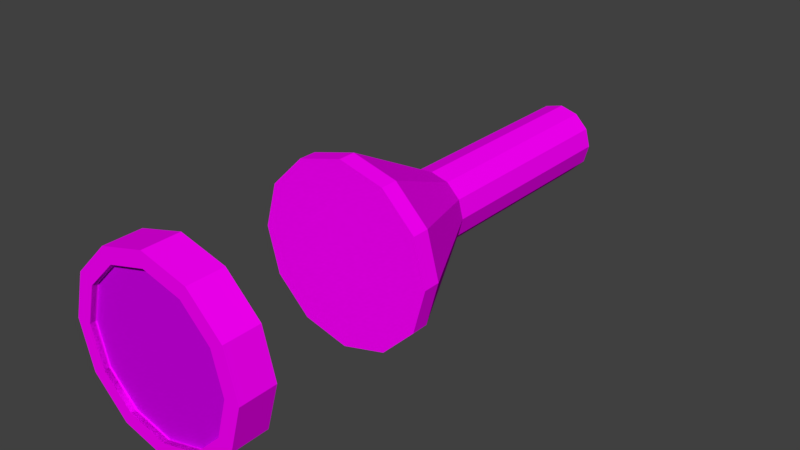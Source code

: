 # Source: flashlight.blend  (saved by Blender 2.79.0; exported with 4.5.12 LTS)
import bpy
from mathutils import Matrix  # noqa: F401  (used for matrix-valued properties, if any)

bpy.ops.wm.read_factory_settings(use_empty=True)
scene = bpy.context.scene
scene.name = 'Scene'

# ---- collections
col_collection_1 = bpy.data.collections.new('Collection 1'); scene.collection.children.link(col_collection_1)

# ---- images (referenced by path relative to the original .blend; pixels are not part of the script)
import os
ASSET_DIR = os.environ.get("B2B_ASSET_DIR", "")  # directory of the original .blend (textures are referenced by path, not embedded)
HERE = os.path.dirname(os.path.abspath(__file__))  # packed textures are extracted next to this script under _unpacked/

def load_image(name, relpath, width, height, colorspace="sRGB"):
    """Load a texture the original file referenced (path relative to the .blend, or extracted next to this script)."""
    p = next((c for c in (os.path.join(HERE, relpath), os.path.join(ASSET_DIR, relpath)) if relpath and os.path.exists(c)), "")
    if p:
        img = bpy.data.images.load(p, check_existing=True)
        img.name = name
    else:  # same state as the original file: an image datablock whose file is absent (Cycles renders it pink)
        img = bpy.data.images.new(name, width, height)
        img.source = "FILE"
        img.filepath = "//" + (relpath or name)
    img.colorspace_settings.name = colorspace
    return img
img_lowpolytexture_png = load_image('LowPolyTexture.png', 'LowPolyTexture.png', 1024, 1024, 'sRGB')

# ---- materials (node trees are filled in below, after node groups)
mat_glassfilter = bpy.data.materials.new('GlassFilter')
mat_glassfilter.alpha_threshold = 0.0
mat_glassfilter.roughness = 0.5
mat_material = bpy.data.materials.new('Material')
mat_material.alpha_threshold = 0.0
mat_material.roughness = 0.5

# ---- material node trees
mat_glassfilter.use_nodes = True; mat_glassfilter.node_tree.nodes.clear()
_N = mat_glassfilter.node_tree.nodes; _L = mat_glassfilter.node_tree.links
n0 = _N.new('ShaderNodeOutputMaterial'); n0.name = 'Material Output'; n0.location = (300, 300)
n1 = _N.new('ShaderNodeBsdfDiffuse'); n1.name = 'Diffuse BSDF'; n1.location = (10, 300)
n1.inputs[0].default_value = (0.6298, 0.0, 0.8, 0.1462)
_L.new(n1.outputs[0], n0.inputs[0])
n0.is_active_output = True
mat_material.use_nodes = True; mat_material.node_tree.nodes.clear()
_N = mat_material.node_tree.nodes; _L = mat_material.node_tree.links
n0 = _N.new('ShaderNodeOutputMaterial'); n0.name = 'Material Output'; n0.location = (300, 300)
n1 = _N.new('ShaderNodeBsdfDiffuse'); n1.name = 'Diffuse BSDF'; n1.location = (10, 300)
n2 = _N.new('ShaderNodeTexImage'); n2.name = 'Image Texture'; n2.location = (-180, 300)
n2.width = 140
n2.image = img_lowpolytexture_png
_L.new(n1.outputs[0], n0.inputs[0])
_L.new(n2.outputs[0], n1.inputs[0])
n0.is_active_output = True

# ---- world
world_world = bpy.data.worlds.new('World'); scene.world = world_world
world_world.color = (0.05088, 0.05088, 0.05088)
world_world.use_sun_shadow = False
world_world.sun_shadow_jitter_overblur = 0.0
world_world.cycles.sampling_method = 'MANUAL'

# ---- meshes
me_cone_002 = bpy.data.meshes.new('Cone.002')
me_cone_002.from_pydata([(0.04148, -0.002496, -2.454e-09), (0.03592, -0.002496, 0.02074), (0.02074, -0.002496, 0.03592), (7.651e-09, -0.002496, 0.04148), (-0.02074, -0.002496, 0.03592), (-0.03592, -0.002496, 0.02074), (-0.04148, -0.002496, 8.888e-09), (-0.03592, -0.002496, -0.02074), (-0.02074, -0.002496, -0.03592), (-1.572e-08, -0.002496, -0.04148), (0.02074, -0.002496, -0.03592), (0.03592, -0.002496, -0.02074), (0.04148, 0.002496, -2.454e-09), (0.03592, 0.002496, 0.02074), (0.02074, 0.002496, 0.03592), (7.651e-09, 0.002496, 0.04148), (-0.02074, 0.002496, 0.03592), (-0.03592, 0.002496, 0.02074), (-0.04148, 0.002496, 8.888e-09), (-0.03592, 0.002496, -0.02074), (-0.02074, 0.002496, -0.03592), (-1.572e-08, 0.002496, -0.04148), (0.02074, 0.002496, -0.03592), (0.03592, 0.002496, -0.02074)], [], [(0, 11, 10, 9, 8, 7, 6, 5, 4, 3, 2, 1), (12, 13, 14, 15, 16, 17, 18, 19, 20, 21, 22, 23), (6, 7, 19, 18), (3, 4, 16, 15), (10, 11, 23, 22), (0, 1, 13, 12), (7, 8, 20, 19), (4, 5, 17, 16), (11, 0, 12, 23), (1, 2, 14, 13), (8, 9, 21, 20), (5, 6, 18, 17), (2, 3, 15, 14), (9, 10, 22, 21)])
_uv = me_cone_002.uv_layers.new(name='UVMap')
_uv.uv.foreach_set('vector', [0.8187, 0.8046, 0.8104, 0.8046, 0.8029, 0.8086, 0.7982, 0.8152, 0.7982, 0.8227, 0.8029, 0.8297, 0.8104, 0.8332, 0.8187, 0.8332, 0.8266, 0.8297, 0.8308, 0.8227, 0.8308, 0.8152, 0.8266, 0.8086, 0.8187, 0.8046, 0.8266, 0.8086, 0.8308, 0.8152, 0.8308, 0.8227, 0.8266, 0.8297, 0.8187, 0.8332, 0.8104, 0.8332, 0.8029, 0.8297, 0.7982, 0.8227, 0.7982, 0.8152, 0.8029, 0.8086, 0.8104, 0.8046, 0.8104, 0.8332, 0.8029, 0.8297, 0.8029, 0.8297, 0.8104, 0.8332, 0.8308, 0.8227, 0.8266, 0.8297, 0.8266, 0.8297, 0.8308, 0.8227, 0.8029, 0.8086, 0.8104, 0.8046, 0.8104, 0.8046, 0.8029, 0.8086, 0.8187, 0.8046, 0.8266, 0.8086, 0.8266, 0.8086, 0.8187, 0.8046, 0.8029, 0.8297, 0.7982, 0.8227, 0.7982, 0.8227, 0.8029, 0.8297, 0.8266, 0.8297, 0.8187, 0.8332, 0.8187, 0.8332, 0.8266, 0.8297, 0.8104, 0.8046, 0.8187, 0.8046, 0.8187, 0.8046, 0.8104, 0.8046, 0.8266, 0.8086, 0.8308, 0.8152, 0.8308, 0.8152, 0.8266, 0.8086, 0.7982, 0.8227, 0.7982, 0.8152, 0.7982, 0.8152, 0.7982, 0.8227, 0.8187, 0.8332, 0.8104, 0.8332, 0.8104, 0.8332, 0.8187, 0.8332, 0.8308, 0.8152, 0.8308, 0.8227, 0.8308, 0.8227, 0.8308, 0.8152, 0.7982, 0.8152, 0.8029, 0.8086, 0.8029, 0.8086, 0.7982, 0.8152])
me_cone_002.materials.append(mat_glassfilter)
me_cone_002.use_remesh_preserve_volume = False
me_cone_002.use_remesh_preserve_attributes = False
me_cone_002.use_mirror_vertex_groups = False
me_cone_002.update()
me_cone_000 = bpy.data.meshes.new('Cone.000')
me_cone_000.from_pydata([(0.04962, 0.01138, -2.939e-09), (0.04297, 0.01138, 0.02481), (0.02481, 0.01138, 0.04297), (7.993e-09, 0.01138, 0.04962), (-0.02481, 0.01138, 0.04297), (-0.04297, 0.01138, 0.02481), (-0.04962, 0.01138, 1.204e-08), (-0.04297, 0.01138, -0.02481), (-0.02481, 0.01138, -0.04297), (-2.04e-08, 0.01138, -0.04962), (0.02481, 0.01138, -0.04297), (0.04297, 0.01138, -0.02481), (0.04148, -0.008485, -1.181e-09), (0.03592, -0.008485, 0.02074), (0.02074, -0.008485, 0.03592), (7.993e-09, -0.008486, 0.04148), (-0.02074, -0.008486, 0.03592), (-0.03592, -0.008486, 0.02074), (-0.04148, -0.008486, 1.016e-08), (-0.03592, -0.008486, -0.02074), (-0.02074, -0.008486, -0.03592), (-1.537e-08, -0.008486, -0.04148), (0.02074, -0.008485, -0.03592), (0.03592, -0.008485, -0.02074), (0.04962, -0.008485, -2.939e-09), (0.04297, -0.008485, 0.02481), (0.02481, -0.008485, 0.04297), (7.993e-09, -0.008486, 0.04962), (-0.02481, -0.008486, 0.04297), (-0.04297, -0.008486, 0.02481), (-0.04962, -0.008486, 1.204e-08), (-0.04297, -0.008486, -0.02481), (-0.02481, -0.008486, -0.04297), (-2.04e-08, -0.008486, -0.04962), (0.02481, -0.008485, -0.04297), (0.04297, -0.008485, -0.02481), (0.04148, 0.01147, -1.181e-09), (0.03592, 0.01147, 0.02074), (0.02074, 0.01147, 0.03592), (7.993e-09, 0.01147, 0.04148), (-0.02074, 0.01147, 0.03592), (-0.03592, 0.01147, 0.02074), (-0.04148, 0.01147, 1.016e-08), (-0.03592, 0.01147, -0.02074), (-0.02074, 0.01147, -0.03592), (-1.537e-08, 0.01147, -0.04148), (0.02074, 0.01147, -0.03592), (0.03592, 0.01147, -0.02074), (0.04148, -0.005881, -1.181e-09), (0.03592, -0.005881, 0.02074), (0.02074, -0.005881, 0.03592), (7.993e-09, -0.005881, 0.04148), (-0.02074, -0.005881, 0.03592), (-0.03592, -0.005881, 0.02074), (-0.04148, -0.005881, 1.016e-08), (-0.03592, -0.005881, -0.02074), (-0.02074, -0.005881, -0.03592), (-1.537e-08, -0.005881, -0.04148), (0.02074, -0.005881, -0.03592), (0.03592, -0.005881, -0.02074)], [], [(11, 0, 24, 35), (1, 2, 26, 25), (8, 9, 33, 32), (5, 6, 30, 29), (2, 3, 27, 26), (9, 10, 34, 33), (6, 7, 31, 30), (3, 4, 28, 27), (10, 11, 35, 34), (0, 1, 25, 24), (7, 8, 32, 31), (4, 5, 29, 28), (13, 12, 24, 25), (14, 13, 25, 26), (15, 14, 26, 27), (16, 15, 27, 28), (17, 16, 28, 29), (18, 17, 29, 30), (19, 18, 30, 31), (20, 19, 31, 32), (21, 20, 32, 33), (22, 21, 33, 34), (23, 22, 34, 35), (12, 23, 35, 24), (15, 39, 38, 14), (12, 13, 37, 36), (22, 46, 45, 21), (18, 19, 43, 42), (15, 16, 40, 39), (23, 47, 46, 22), (20, 44, 43, 19), (16, 17, 41, 40), (23, 12, 36, 47), (14, 38, 37, 13), (21, 45, 44, 20), (17, 18, 42, 41), (2, 1, 37, 38), (2, 38, 39, 3), (4, 3, 39, 40), (5, 4, 40, 41), (6, 5, 41, 42), (7, 6, 42, 43), (8, 7, 43, 44), (9, 8, 44, 45), (10, 9, 45, 46), (11, 10, 46, 47), (0, 11, 47, 36), (0, 36, 37, 1), (16, 17, 53, 52), (23, 12, 48, 59), (13, 14, 50, 49), (20, 21, 57, 56), (17, 18, 54, 53), (14, 15, 51, 50), (21, 22, 58, 57), (18, 19, 55, 54), (15, 16, 52, 51), (22, 23, 59, 58), (12, 13, 49, 48), (19, 20, 56, 55)])
_uv = me_cone_000.uv_layers.new(name='UVMap')
_uv.uv.foreach_set('vector', [0.5781, 0.8135, 0.5781, 0.8262, 0.5684, 0.8262, 0.5684, 0.8135, 0.5684, 0.7695, 0.5684, 0.7803, 0.5576, 0.7803, 0.5576, 0.7695, 0.5576, 0.8262, 0.5576, 0.8135, 0.5684, 0.8135, 0.5684, 0.8262, 0.5781, 0.7803, 0.5781, 0.793, 0.5684, 0.793, 0.5684, 0.7803, 0.5684, 0.7803, 0.5684, 0.793, 0.5576, 0.793, 0.5576, 0.7803, 0.5576, 0.8135, 0.5576, 0.8037, 0.5684, 0.8037, 0.5684, 0.8135, 0.5781, 0.793, 0.5781, 0.8037, 0.5684, 0.8037, 0.5684, 0.793, 0.5684, 0.793, 0.5684, 0.8037, 0.5576, 0.8037, 0.5576, 0.793, 0.5781, 0.8037, 0.5781, 0.8135, 0.5684, 0.8135, 0.5684, 0.8037, 0.5781, 0.8262, 0.5781, 0.8369, 0.5684, 0.8369, 0.5684, 0.8262, 0.5576, 0.8369, 0.5576, 0.8262, 0.5684, 0.8262, 0.5684, 0.8369, 0.5781, 0.7695, 0.5781, 0.7803, 0.5684, 0.7803, 0.5684, 0.7695, 0.5273, 0.8574, 0.5391, 0.8574, 0.54, 0.8613, 0.5264, 0.8613, 0.5176, 0.8516, 0.5273, 0.8574, 0.5264, 0.8613, 0.5146, 0.8545, 0.5127, 0.8428, 0.5176, 0.8516, 0.5146, 0.8545, 0.5078, 0.8438, 0.5127, 0.833, 0.5127, 0.8428, 0.5078, 0.8438, 0.5078, 0.832, 0.5176, 0.8242, 0.5127, 0.833, 0.5078, 0.832, 0.5146, 0.8213, 0.5273, 0.8193, 0.5176, 0.8242, 0.5146, 0.8213, 0.5264, 0.8154, 0.5391, 0.8193, 0.5273, 0.8193, 0.5264, 0.8154, 0.54, 0.8154, 0.5479, 0.8242, 0.5391, 0.8193, 0.54, 0.8154, 0.5508, 0.8213, 0.5537, 0.833, 0.5479, 0.8242, 0.5508, 0.8213, 0.5576, 0.832, 0.5537, 0.8428, 0.5537, 0.833, 0.5576, 0.832, 0.5576, 0.8438, 0.5479, 0.8516, 0.5537, 0.8428, 0.5576, 0.8438, 0.5508, 0.8545, 0.5391, 0.8574, 0.5479, 0.8516, 0.5508, 0.8545, 0.54, 0.8613, 0.5889, 0.8223, 0.5781, 0.8223, 0.5781, 0.8125, 0.5889, 0.8125, 0.5889, 0.8125, 0.5889, 0.8037, 0.5996, 0.8037, 0.5996, 0.8125, 0.5889, 0.7979, 0.5781, 0.7979, 0.5781, 0.7891, 0.5889, 0.7891, 0.5889, 0.7842, 0.5889, 0.7754, 0.5996, 0.7754, 0.5996, 0.7842, 0.5889, 0.8223, 0.5889, 0.8311, 0.5781, 0.8311, 0.5781, 0.8223, 0.5889, 0.8223, 0.5996, 0.8223, 0.5996, 0.8311, 0.5889, 0.8311, 0.5889, 0.7793, 0.5781, 0.7793, 0.5781, 0.7695, 0.5889, 0.7695, 0.5889, 0.8037, 0.5889, 0.7949, 0.5996, 0.7949, 0.5996, 0.8037, 0.5889, 0.8223, 0.5889, 0.8125, 0.5996, 0.8125, 0.5996, 0.8223, 0.5889, 0.8125, 0.5781, 0.8125, 0.5781, 0.8037, 0.5889, 0.8037, 0.5889, 0.7891, 0.5781, 0.7891, 0.5781, 0.7793, 0.5889, 0.7793, 0.5889, 0.7949, 0.5889, 0.7842, 0.5996, 0.7842, 0.5996, 0.7949, 0.5146, 0.7764, 0.5264, 0.7695, 0.5273, 0.7734, 0.5176, 0.7793, 0.5146, 0.7764, 0.5176, 0.7793, 0.5127, 0.7881, 0.5078, 0.7871, 0.5078, 0.7988, 0.5078, 0.7871, 0.5127, 0.7881, 0.5127, 0.7979, 0.5146, 0.8096, 0.5078, 0.7988, 0.5127, 0.7979, 0.5176, 0.8066, 0.5264, 0.8154, 0.5146, 0.8096, 0.5176, 0.8066, 0.5273, 0.8115, 0.54, 0.8154, 0.5264, 0.8154, 0.5273, 0.8115, 0.5391, 0.8115, 0.5508, 0.8096, 0.54, 0.8154, 0.5391, 0.8115, 0.5479, 0.8066, 0.5576, 0.7988, 0.5508, 0.8096, 0.5479, 0.8066, 0.5537, 0.7979, 0.5576, 0.7871, 0.5576, 0.7988, 0.5537, 0.7979, 0.5537, 0.7881, 0.5508, 0.7764, 0.5576, 0.7871, 0.5537, 0.7881, 0.5479, 0.7793, 0.54, 0.7695, 0.5508, 0.7764, 0.5479, 0.7793, 0.5391, 0.7734, 0.54, 0.7695, 0.5391, 0.7734, 0.5273, 0.7734, 0.5264, 0.7695, 0.5889, 0.8037, 0.5889, 0.7949, 0.5898, 0.7949, 0.5898, 0.8037, 0.5889, 0.8223, 0.5889, 0.8125, 0.5898, 0.8125, 0.5898, 0.8223, 0.5889, 0.8037, 0.5889, 0.8125, 0.5879, 0.8125, 0.5879, 0.8037, 0.5889, 0.7793, 0.5889, 0.7891, 0.5879, 0.7891, 0.5879, 0.7793, 0.5889, 0.7949, 0.5889, 0.7842, 0.5898, 0.7842, 0.5898, 0.7949, 0.5889, 0.8125, 0.5889, 0.8223, 0.5879, 0.8223, 0.5879, 0.8125, 0.5889, 0.7891, 0.5889, 0.7979, 0.5879, 0.7979, 0.5879, 0.7891, 0.5889, 0.7842, 0.5889, 0.7754, 0.5898, 0.7754, 0.5898, 0.7842, 0.5889, 0.8223, 0.5889, 0.8311, 0.5879, 0.8311, 0.5879, 0.8223, 0.5889, 0.8311, 0.5889, 0.8223, 0.5898, 0.8223, 0.5898, 0.8311, 0.5889, 0.8125, 0.5889, 0.8037, 0.5898, 0.8037, 0.5898, 0.8125, 0.5889, 0.7695, 0.5889, 0.7793, 0.5879, 0.7793, 0.5879, 0.7695])
me_cone_000.materials.append(mat_material)
me_cone_000.use_remesh_preserve_volume = False
me_cone_000.use_remesh_preserve_attributes = False
me_cone_000.use_mirror_vertex_groups = False
me_cone_000.update()
me_cone_001 = bpy.data.meshes.new('Cone.001')
me_cone_001.from_pydata([(0.04962, -0.04459, -4.798e-09), (0.04297, -0.04459, 0.02481), (0.02481, -0.04459, 0.04297), (1.053e-08, -0.04459, 0.04962), (-0.02481, -0.04459, 0.04297), (-0.04297, -0.04459, 0.02481), (-0.04962, -0.04459, 1.019e-08), (-0.04297, -0.04459, -0.02481), (-0.02481, -0.04459, -0.04297), (-1.786e-08, -0.04459, -0.04962), (0.02481, -0.04459, -0.04297), (0.04297, -0.04459, -0.02481), (0.02, 0.1327, 5.641e-09), (0.02, 0.0127, -4.849e-09), (0.01732, 0.1327, -0.01), (0.01732, 0.0127, -0.01), (0.01, 0.1327, -0.01732), (0.01, 0.0127, -0.01732), (-6.815e-09, 0.1327, -0.02), (2.245e-09, 0.0127, -0.02), (-0.01, 0.1327, -0.01732), (-0.01, 0.0127, -0.01732), (-0.01732, 0.1327, -0.01), (-0.01732, 0.0127, -0.01), (-0.02, 0.1327, 5.641e-09), (-0.02, 0.0127, -4.849e-09), (-0.01732, 0.1327, 0.01), (-0.01732, 0.0127, 0.01), (-0.01, 0.1327, 0.01732), (-0.01, 0.0127, 0.01732), (-1.222e-08, 0.1327, 0.02), (-3.159e-09, 0.0127, 0.02), (0.01, 0.1327, 0.01732), (0.01, 0.0127, 0.01732), (0.01732, 0.1327, 0.01), (0.01732, 0.0127, 0.01), (0.04962, -0.04459, -4.798e-09), (0.04297, -0.04459, 0.02481), (0.02481, -0.04459, 0.04297), (1.053e-08, -0.04459, 0.04962), (-0.02481, -0.04459, 0.04297), (-0.04297, -0.04459, 0.02481), (-0.04962, -0.04459, 1.019e-08), (-0.04297, -0.04459, -0.02481), (-0.02481, -0.04459, -0.04297), (-1.786e-08, -0.04459, -0.04962), (0.02481, -0.04459, -0.04297), (0.04297, -0.04459, -0.02481), (0.04962, -0.04459, -4.798e-09), (0.04297, -0.04459, 0.02481), (0.02481, -0.04459, 0.04297), (1.053e-08, -0.04459, 0.04962), (-0.02481, -0.04459, 0.04297), (-0.04297, -0.04459, 0.02481), (-0.04962, -0.04459, 1.019e-08), (-0.04297, -0.04459, -0.02481), (-0.02481, -0.04459, -0.04297), (-1.786e-08, -0.04459, -0.04962), (0.02481, -0.04459, -0.04297), (0.04297, -0.04459, -0.02481), (0.04962, -0.04459, -4.798e-09), (0.04297, -0.04459, 0.02481), (0.02481, -0.04459, 0.04297), (1.053e-08, -0.04459, 0.04962), (-0.02481, -0.04459, 0.04297), (-0.04297, -0.04459, 0.02481), (-0.04962, -0.04459, 1.019e-08), (-0.04297, -0.04459, -0.02481), (-0.02481, -0.04459, -0.04297), (-1.786e-08, -0.04459, -0.04962), (0.02481, -0.04459, -0.04297), (0.04297, -0.04459, -0.02481), (0.03926, -0.05413, -2.562e-09), (0.034, -0.05413, 0.01963), (0.01963, -0.05413, 0.034), (1.053e-08, -0.05413, 0.03926), (-0.01963, -0.05413, 0.034), (-0.034, -0.05413, 0.01963), (-0.03926, -0.05413, 7.79e-09), (-0.034, -0.05413, -0.01963), (-0.01963, -0.05413, -0.034), (-1.147e-08, -0.05413, -0.03926), (0.01963, -0.05413, -0.034), (0.034, -0.05413, -0.01963), (0.008121, 0.1412, 7.151e-09), (0.007033, 0.1412, -0.00406), (0.00406, 0.1412, -0.007033), (-7.418e-09, 0.1412, -0.008121), (-0.00406, 0.1412, -0.007033), (-0.007033, 0.1412, -0.00406), (-0.008121, 0.1412, 7.151e-09), (-0.007033, 0.1412, 0.00406), (-0.00406, 0.1412, 0.007033), (-9.612e-09, 0.1412, 0.008121), (0.00406, 0.1412, 0.007033), (0.007033, 0.1412, 0.00406), (0.04962, -0.05413, -4.798e-09), (0.04297, -0.05413, 0.02481), (0.02481, -0.05413, 0.04297), (1.053e-08, -0.05413, 0.04962), (-0.02481, -0.05413, 0.04297), (-0.04297, -0.05413, 0.02481), (-0.04962, -0.05413, 1.019e-08), (-0.04297, -0.05413, -0.02481), (-0.02481, -0.05413, -0.04297), (-1.786e-08, -0.05413, -0.04962), (0.02481, -0.05413, -0.04297), (0.04297, -0.05413, -0.02481)], [], [(5, 6, 42, 41), (12, 13, 15, 14), (14, 15, 17, 16), (16, 17, 19, 18), (18, 19, 21, 20), (20, 21, 23, 22), (22, 23, 25, 24), (24, 25, 27, 26), (26, 27, 29, 28), (28, 29, 31, 30), (30, 31, 33, 32), (32, 33, 35, 34), (34, 35, 13, 12), (18, 20, 88, 87), (1, 35, 33, 2), (2, 33, 31, 3), (3, 31, 29, 4), (4, 29, 27, 5), (5, 27, 25, 6), (6, 25, 23, 7), (7, 23, 21, 8), (8, 21, 19, 9), (9, 19, 17, 10), (10, 17, 15, 11), (11, 15, 13, 0), (0, 13, 35, 1), (42, 43, 55, 54), (2, 3, 39, 38), (9, 10, 46, 45), (6, 7, 43, 42), (3, 4, 40, 39), (10, 11, 47, 46), (0, 1, 37, 36), (7, 8, 44, 43), (4, 5, 41, 40), (11, 0, 36, 47), (1, 2, 38, 37), (8, 9, 45, 44), (53, 54, 66, 65), (39, 40, 52, 51), (46, 47, 59, 58), (36, 37, 49, 48), (43, 44, 56, 55), (40, 41, 53, 52), (47, 36, 48, 59), (37, 38, 50, 49), (44, 45, 57, 56), (41, 42, 54, 53), (38, 39, 51, 50), (45, 46, 58, 57), (50, 51, 63, 62), (57, 58, 70, 69), (54, 55, 67, 66), (51, 52, 64, 63), (58, 59, 71, 70), (48, 49, 61, 60), (55, 56, 68, 67), (52, 53, 65, 64), (59, 48, 60, 71), (49, 50, 62, 61), (56, 57, 69, 68), (71, 60, 96, 107), (72, 73, 74, 75, 76, 77, 78, 79, 80, 81, 82, 83), (61, 62, 98, 97), (68, 69, 105, 104), (65, 66, 102, 101), (62, 63, 99, 98), (69, 70, 106, 105), (66, 67, 103, 102), (63, 64, 100, 99), (70, 71, 107, 106), (60, 61, 97, 96), (67, 68, 104, 103), (64, 65, 101, 100), (84, 85, 86, 87, 88, 89, 90, 91, 92, 93, 94, 95), (34, 12, 84, 95), (12, 14, 85, 84), (16, 18, 87, 86), (32, 34, 95, 94), (14, 16, 86, 85), (30, 32, 94, 93), (28, 30, 93, 92), (26, 28, 92, 91), (24, 26, 91, 90), (22, 24, 90, 89), (20, 22, 89, 88), (73, 72, 96, 97), (74, 73, 97, 98), (75, 74, 98, 99), (76, 75, 99, 100), (77, 76, 100, 101), (78, 77, 101, 102), (79, 78, 102, 103), (80, 79, 103, 104), (81, 80, 104, 105), (82, 81, 105, 106), (83, 82, 106, 107), (72, 83, 107, 96)])
_uv = me_cone_001.uv_layers.new(name='UVMap')
_uv.uv.foreach_set('vector', [0.5342, 0.7568, 0.5234, 0.7568, 0.5234, 0.7568, 0.5342, 0.7568, 0.5674, 0.8086, 0.5684, 0.7783, 0.5723, 0.7783, 0.5703, 0.8096, 0.5918, 0.8096, 0.5908, 0.7783, 0.5938, 0.7783, 0.5957, 0.8086, 0.5957, 0.8086, 0.5938, 0.7783, 0.5986, 0.7783, 0.5996, 0.8086, 0.5996, 0.8086, 0.5986, 0.7783, 0.6016, 0.7783, 0.6035, 0.8086, 0.6035, 0.8086, 0.6016, 0.7783, 0.6045, 0.7783, 0.6055, 0.8096, 0.5254, 0.8096, 0.5234, 0.7783, 0.5273, 0.7783, 0.5293, 0.8086, 0.5293, 0.8086, 0.5273, 0.7783, 0.5312, 0.7783, 0.5332, 0.8086, 0.5332, 0.8086, 0.5312, 0.7783, 0.5352, 0.7783, 0.5371, 0.8086, 0.5371, 0.8086, 0.5352, 0.7783, 0.5371, 0.7783, 0.5391, 0.8096, 0.5576, 0.8096, 0.5586, 0.7783, 0.5605, 0.7783, 0.5596, 0.8086, 0.5596, 0.8086, 0.5605, 0.7783, 0.5645, 0.7783, 0.5625, 0.8086, 0.5625, 0.8086, 0.5645, 0.7783, 0.5684, 0.7783, 0.5674, 0.8086, 0.5996, 0.8086, 0.6035, 0.8086, 0.6035, 0.8086, 0.5996, 0.8086, 0.5625, 0.7568, 0.5645, 0.7783, 0.5605, 0.7783, 0.5537, 0.7568, 0.5537, 0.7568, 0.5605, 0.7783, 0.5586, 0.7783, 0.5479, 0.7578, 0.5479, 0.7578, 0.5371, 0.7783, 0.5352, 0.7783, 0.543, 0.7568, 0.543, 0.7568, 0.5352, 0.7783, 0.5312, 0.7783, 0.5342, 0.7568, 0.5342, 0.7568, 0.5312, 0.7783, 0.5273, 0.7783, 0.5234, 0.7568, 0.5234, 0.7568, 0.5273, 0.7783, 0.5234, 0.7783, 0.5146, 0.7578, 0.5146, 0.7578, 0.5234, 0.7783, 0.5215, 0.7793, 0.5098, 0.7588, 0.6094, 0.7568, 0.6016, 0.7783, 0.5986, 0.7783, 0.6006, 0.7568, 0.6006, 0.7568, 0.5986, 0.7783, 0.5938, 0.7783, 0.5898, 0.7568, 0.5898, 0.7568, 0.5938, 0.7783, 0.5908, 0.7783, 0.5811, 0.7578, 0.5811, 0.7578, 0.5723, 0.7783, 0.5684, 0.7783, 0.5723, 0.7568, 0.5723, 0.7568, 0.5684, 0.7783, 0.5645, 0.7783, 0.5625, 0.7568, 0.5234, 0.7568, 0.5146, 0.7578, 0.5146, 0.7578, 0.5234, 0.7568, 0.5537, 0.7568, 0.5479, 0.7578, 0.5479, 0.7578, 0.5537, 0.7568, 0.6006, 0.7568, 0.5898, 0.7568, 0.5898, 0.7568, 0.6006, 0.7568, 0.5234, 0.7568, 0.5146, 0.7578, 0.5146, 0.7578, 0.5234, 0.7568, 0.5479, 0.7578, 0.543, 0.7568, 0.543, 0.7568, 0.5479, 0.7578, 0.5898, 0.7568, 0.5811, 0.7578, 0.5811, 0.7578, 0.5898, 0.7568, 0.5723, 0.7568, 0.5625, 0.7568, 0.5625, 0.7568, 0.5723, 0.7568, 0.5146, 0.7578, 0.5098, 0.7588, 0.5098, 0.7588, 0.5146, 0.7578, 0.543, 0.7568, 0.5342, 0.7568, 0.5342, 0.7568, 0.543, 0.7568, 0.5811, 0.7578, 0.5723, 0.7568, 0.5723, 0.7568, 0.5811, 0.7578, 0.5625, 0.7568, 0.5537, 0.7568, 0.5537, 0.7568, 0.5625, 0.7568, 0.6094, 0.7568, 0.6006, 0.7568, 0.6006, 0.7568, 0.6094, 0.7568, 0.5342, 0.7568, 0.5234, 0.7568, 0.5234, 0.7568, 0.5342, 0.7568, 0.5479, 0.7578, 0.543, 0.7568, 0.543, 0.7568, 0.5479, 0.7578, 0.5898, 0.7568, 0.5811, 0.7578, 0.5811, 0.7578, 0.5898, 0.7568, 0.5723, 0.7568, 0.5625, 0.7568, 0.5625, 0.7568, 0.5723, 0.7568, 0.5146, 0.7578, 0.5098, 0.7588, 0.5098, 0.7588, 0.5146, 0.7578, 0.543, 0.7568, 0.5342, 0.7568, 0.5342, 0.7568, 0.543, 0.7568, 0.5811, 0.7578, 0.5723, 0.7568, 0.5723, 0.7568, 0.5811, 0.7578, 0.5625, 0.7568, 0.5537, 0.7568, 0.5537, 0.7568, 0.5625, 0.7568, 0.6094, 0.7568, 0.6006, 0.7568, 0.6006, 0.7568, 0.6094, 0.7568, 0.5342, 0.7568, 0.5234, 0.7568, 0.5234, 0.7568, 0.5342, 0.7568, 0.5537, 0.7568, 0.5479, 0.7578, 0.5479, 0.7578, 0.5537, 0.7568, 0.6006, 0.7568, 0.5898, 0.7568, 0.5898, 0.7568, 0.6006, 0.7568, 0.5537, 0.7568, 0.5479, 0.7578, 0.5479, 0.7578, 0.5537, 0.7568, 0.6006, 0.7568, 0.5898, 0.7568, 0.5898, 0.7568, 0.6006, 0.7568, 0.5234, 0.7568, 0.5146, 0.7578, 0.5146, 0.7578, 0.5234, 0.7568, 0.5479, 0.7578, 0.543, 0.7568, 0.543, 0.7568, 0.5479, 0.7578, 0.5898, 0.7568, 0.5811, 0.7578, 0.5811, 0.7578, 0.5898, 0.7568, 0.5723, 0.7568, 0.5625, 0.7568, 0.5625, 0.7568, 0.5723, 0.7568, 0.5146, 0.7578, 0.5098, 0.7588, 0.5098, 0.7588, 0.5146, 0.7578, 0.543, 0.7568, 0.5342, 0.7568, 0.5342, 0.7568, 0.543, 0.7568, 0.5811, 0.7578, 0.5723, 0.7568, 0.5723, 0.7568, 0.5811, 0.7578, 0.5625, 0.7568, 0.5537, 0.7568, 0.5537, 0.7568, 0.5625, 0.7568, 0.6094, 0.7568, 0.6006, 0.7568, 0.6006, 0.7568, 0.6094, 0.7568, 0.5811, 0.7578, 0.5723, 0.7568, 0.5723, 0.7568, 0.5811, 0.7578, 0.844, 0.7917, 0.8541, 0.8097, 0.8541, 0.831, 0.844, 0.8489, 0.8261, 0.859, 0.8048, 0.859, 0.7869, 0.8489, 0.7767, 0.831, 0.7767, 0.8097, 0.7869, 0.7917, 0.8048, 0.7816, 0.8261, 0.7816, 0.5625, 0.7568, 0.5537, 0.7568, 0.5537, 0.7568, 0.5625, 0.7568, 0.6094, 0.7568, 0.6006, 0.7568, 0.6006, 0.7568, 0.6094, 0.7568, 0.5342, 0.7568, 0.5234, 0.7568, 0.5234, 0.7568, 0.5342, 0.7568, 0.5537, 0.7568, 0.5479, 0.7578, 0.5479, 0.7578, 0.5537, 0.7568, 0.6006, 0.7568, 0.5898, 0.7568, 0.5898, 0.7568, 0.6006, 0.7568, 0.5234, 0.7568, 0.5146, 0.7578, 0.5146, 0.7578, 0.5234, 0.7568, 0.5479, 0.7578, 0.543, 0.7568, 0.543, 0.7568, 0.5479, 0.7578, 0.5898, 0.7568, 0.5811, 0.7578, 0.5811, 0.7578, 0.5898, 0.7568, 0.5723, 0.7568, 0.5625, 0.7568, 0.5625, 0.7568, 0.5723, 0.7568, 0.5146, 0.7578, 0.5098, 0.7588, 0.5098, 0.7588, 0.5146, 0.7578, 0.543, 0.7568, 0.5342, 0.7568, 0.5342, 0.7568, 0.543, 0.7568, 0.5381, 0.8516, 0.5381, 0.8408, 0.5439, 0.8311, 0.5547, 0.8252, 0.5674, 0.8252, 0.5781, 0.8311, 0.584, 0.8408, 0.584, 0.8516, 0.5781, 0.8613, 0.5674, 0.8672, 0.5547, 0.8672, 0.5439, 0.8613, 0.5625, 0.8086, 0.5674, 0.8086, 0.5674, 0.8086, 0.5625, 0.8086, 0.5674, 0.8086, 0.5703, 0.8096, 0.5703, 0.8096, 0.5674, 0.8086, 0.5957, 0.8086, 0.5996, 0.8086, 0.5996, 0.8086, 0.5957, 0.8086, 0.5596, 0.8086, 0.5625, 0.8086, 0.5625, 0.8086, 0.5596, 0.8086, 0.5918, 0.8096, 0.5957, 0.8086, 0.5957, 0.8086, 0.5918, 0.8096, 0.5576, 0.8096, 0.5596, 0.8086, 0.5596, 0.8086, 0.5576, 0.8096, 0.5371, 0.8086, 0.5391, 0.8096, 0.5391, 0.8096, 0.5371, 0.8086, 0.5332, 0.8086, 0.5371, 0.8086, 0.5371, 0.8086, 0.5332, 0.8086, 0.5293, 0.8086, 0.5332, 0.8086, 0.5332, 0.8086, 0.5293, 0.8086, 0.5254, 0.8096, 0.5293, 0.8086, 0.5293, 0.8086, 0.5254, 0.8096, 0.6035, 0.8086, 0.6055, 0.8096, 0.6055, 0.8096, 0.6035, 0.8086, 0.5986, 0.7998, 0.5879, 0.7822, 0.5957, 0.7744, 0.6084, 0.7969, 0.5986, 0.8213, 0.5986, 0.7998, 0.6084, 0.7969, 0.6084, 0.8242, 0.5879, 0.8389, 0.5986, 0.8213, 0.6084, 0.8242, 0.5957, 0.8467, 0.5703, 0.8496, 0.5879, 0.8389, 0.5957, 0.8467, 0.5732, 0.8594, 0.5488, 0.8496, 0.5703, 0.8496, 0.5732, 0.8594, 0.5459, 0.8594, 0.5312, 0.8389, 0.5488, 0.8496, 0.5459, 0.8594, 0.5234, 0.8467, 0.5205, 0.8213, 0.5312, 0.8389, 0.5234, 0.8467, 0.5107, 0.8242, 0.5205, 0.7998, 0.5205, 0.8213, 0.5107, 0.8242, 0.5107, 0.7969, 0.5312, 0.7822, 0.5205, 0.7998, 0.5107, 0.7969, 0.5234, 0.7744, 0.5488, 0.7715, 0.5312, 0.7822, 0.5234, 0.7744, 0.5459, 0.7617, 0.5703, 0.7715, 0.5488, 0.7715, 0.5459, 0.7617, 0.5732, 0.7617, 0.5879, 0.7822, 0.5703, 0.7715, 0.5732, 0.7617, 0.5957, 0.7744])
me_cone_001.materials.append(mat_material)
me_cone_001.use_remesh_preserve_volume = False
me_cone_001.use_remesh_preserve_attributes = False
me_cone_001.use_mirror_vertex_groups = False
me_cone_001.update()

# ---- objects
ob_flashlight_002 = bpy.data.objects.new('Flashlight.002', me_cone_002)
ob_flashlight_001 = bpy.data.objects.new('Flashlight.001', me_cone_000)
ob_flashlight = bpy.data.objects.new('Flashlight', me_cone_001)

# ---- transforms, parenting, visibility, modifiers, constraints
ob_flashlight_002.location = (-2.328e-09, -0.1643, 4.657e-10)
ob_flashlight_002.lineart.crease_threshold = 0.0
_vg = ob_flashlight_002.vertex_groups.new(name='Cone')
_vg = ob_flashlight_002.vertex_groups.new(name='Cylinder')
ob_flashlight_001.location = (-2.67e-09, -0.1618, -8.071e-10)
ob_flashlight_001.lineart.crease_threshold = 0.0
_vg = ob_flashlight_001.vertex_groups.new(name='Cone')
_vg = ob_flashlight_001.vertex_groups.new(name='Cylinder')
ob_flashlight.location = (-5.209e-09, -0.005026, 1.052e-09)
ob_flashlight.lineart.crease_threshold = 0.0
_vg = ob_flashlight.vertex_groups.new(name='Cone')
_vg = ob_flashlight.vertex_groups.new(name='Cylinder')

# ---- collection membership
col_collection_1.objects.link(ob_flashlight_002)
col_collection_1.objects.link(ob_flashlight_001)
col_collection_1.objects.link(ob_flashlight)

# ---- scene / render settings (as saved in the file)
scene.frame_start = 1; scene.frame_end = 250; scene.frame_set(1)
scene.render.engine = 'CYCLES'
scene.render.resolution_percentage = 50
scene.render.dither_intensity = 0.0
scene.cycles.use_denoising = False
scene.cycles.samples = 128
scene.cycles.sampling_pattern = 'TABULATED_SOBOL'
scene.cycles.light_sampling_threshold = 0.0
scene.cycles.use_adaptive_sampling = False
scene.cycles.use_light_tree = False
scene.cycles.blur_glossy = 0.0
scene.cycles.sample_clamp_indirect = 0.0
scene.view_settings.view_transform = 'Standard'
bpy.context.view_layer.update()

# ---- added for rendering (the .blend has no active camera and no usable light): camera, sun
cam_auto = bpy.data.cameras.new('AutoCamera')
cam_auto.lens = 50.0
cam_auto.sensor_width = 36.0
cam_auto.clip_end = 1000.0
ob_auto_camera = bpy.data.objects.new('AutoCamera', cam_auto)
scene.collection.objects.link(ob_auto_camera)
ob_auto_camera.location = (0.31184, -0.391236, 0.249472)
ob_auto_camera.rotation_euler = (1.09748, -7.21219e-08, 0.694738)
scene.camera = ob_auto_camera
light_auto_sun = bpy.data.lights.new('AutoSun', 'SUN')
light_auto_sun.energy = 3.0
light_auto_sun.angle = 0.0523599
ob_auto_sun = bpy.data.objects.new('AutoSun', light_auto_sun)
scene.collection.objects.link(ob_auto_sun)
ob_auto_sun.rotation_euler = (0.872665, 0.174533, 0.523599)
bpy.context.view_layer.update()

